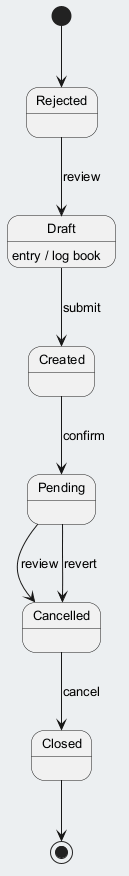

The diagram above was rendered by PlantUML. Its source (embedded in the PNG):
@startuml
skinparam backgroundColor #ECEFF1
skinparam classBackgroundColor #FFFFFF
skinparam classBorderColor #455A64
skinparam defaultFontSize 13
[*] --> Rejected
Rejected --> Draft : review
Draft --> Created : submit
Draft : entry / log book
Created --> Pending : confirm
Pending --> Cancelled : review
Cancelled --> Closed : cancel
Pending --> Cancelled : revert
Closed --> [*]
@enduml